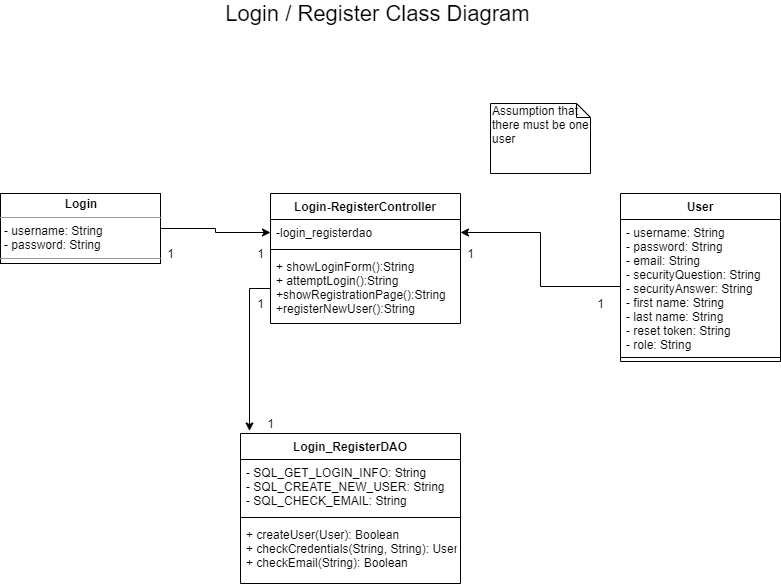

The diagram above was exported from draw.io. Its source (the exported page's mxGraphModel, read from the mxfile embedded in the PNG):
<mxGraphModel dx="1422" dy="737" grid="1" gridSize="10" guides="1" tooltips="1" connect="1" arrows="1" fold="1" page="1" pageScale="1" pageWidth="850" pageHeight="1100" math="0" shadow="0">
  <root>
    <mxCell id="0" />
    <mxCell id="1" parent="0" />
    <mxCell id="zm2jay5Eri4qZFY7AT9J-5" style="edgeStyle=orthogonalEdgeStyle;rounded=0;orthogonalLoop=1;jettySize=auto;html=1;exitX=1;exitY=0.5;exitDx=0;exitDy=0;entryX=0;entryY=0.5;entryDx=0;entryDy=0;" edge="1" parent="1" source="0zeQPHXF101xKiH3srZg-1" target="zm2jay5Eri4qZFY7AT9J-2">
      <mxGeometry relative="1" as="geometry">
        <Array as="points">
          <mxPoint x="275" y="315" />
          <mxPoint x="275" y="319" />
        </Array>
      </mxGeometry>
    </mxCell>
    <mxCell id="0zeQPHXF101xKiH3srZg-1" value="&lt;p style=&quot;margin: 0px ; margin-top: 4px ; text-align: center&quot;&gt;&lt;b&gt;Login&lt;/b&gt;&lt;/p&gt;&lt;hr size=&quot;1&quot;&gt;&lt;p style=&quot;margin: 0px ; margin-left: 4px&quot;&gt;- username: String&lt;/p&gt;&lt;p style=&quot;margin: 0px ; margin-left: 4px&quot;&gt;- password: String&lt;/p&gt;&lt;hr size=&quot;1&quot;&gt;&lt;p style=&quot;margin: 0px ; margin-left: 4px&quot;&gt;&lt;br&gt;&lt;/p&gt;" style="verticalAlign=top;align=left;overflow=fill;fontSize=12;fontFamily=Helvetica;html=1;" parent="1" vertex="1">
      <mxGeometry x="60" y="280" width="160" height="70" as="geometry" />
    </mxCell>
    <mxCell id="0zeQPHXF101xKiH3srZg-18" value="User" style="swimlane;fontStyle=1;align=center;verticalAlign=top;childLayout=stackLayout;horizontal=1;startSize=26;horizontalStack=0;resizeParent=1;resizeParentMax=0;resizeLast=0;collapsible=1;marginBottom=0;" parent="1" vertex="1">
      <mxGeometry x="680" y="280" width="160" height="168" as="geometry" />
    </mxCell>
    <mxCell id="0zeQPHXF101xKiH3srZg-19" value="- username: String&#10;- password: String &#10;- email: String&#10;- securityQuestion: String&#10;- securityAnswer: String &#10;- first name: String&#10;- last name: String&#10;- reset token: String&#10;- role: String" style="text;strokeColor=none;fillColor=none;align=left;verticalAlign=top;spacingLeft=4;spacingRight=4;overflow=hidden;rotatable=0;points=[[0,0.5],[1,0.5]];portConstraint=eastwest;" parent="0zeQPHXF101xKiH3srZg-18" vertex="1">
      <mxGeometry y="26" width="160" height="134" as="geometry" />
    </mxCell>
    <mxCell id="0zeQPHXF101xKiH3srZg-20" value="" style="line;strokeWidth=1;fillColor=none;align=left;verticalAlign=middle;spacingTop=-1;spacingLeft=3;spacingRight=3;rotatable=0;labelPosition=right;points=[];portConstraint=eastwest;" parent="0zeQPHXF101xKiH3srZg-18" vertex="1">
      <mxGeometry y="160" width="160" height="8" as="geometry" />
    </mxCell>
    <mxCell id="SmhIWSLaSL-sQueMK3JM-5" value="Login_RegisterDAO" style="swimlane;fontStyle=1;align=center;verticalAlign=top;childLayout=stackLayout;horizontal=1;startSize=26;horizontalStack=0;resizeParent=1;resizeParentMax=0;resizeLast=0;collapsible=1;marginBottom=0;" parent="1" vertex="1">
      <mxGeometry x="300" y="520" width="220" height="150" as="geometry" />
    </mxCell>
    <mxCell id="SmhIWSLaSL-sQueMK3JM-6" value="- SQL_GET_LOGIN_INFO: String&#10;- SQL_CREATE_NEW_USER: String&#10;- SQL_CHECK_EMAIL: String" style="text;strokeColor=none;fillColor=none;align=left;verticalAlign=top;spacingLeft=4;spacingRight=4;overflow=hidden;rotatable=0;points=[[0,0.5],[1,0.5]];portConstraint=eastwest;" parent="SmhIWSLaSL-sQueMK3JM-5" vertex="1">
      <mxGeometry y="26" width="220" height="54" as="geometry" />
    </mxCell>
    <mxCell id="SmhIWSLaSL-sQueMK3JM-7" value="" style="line;strokeWidth=1;fillColor=none;align=left;verticalAlign=middle;spacingTop=-1;spacingLeft=3;spacingRight=3;rotatable=0;labelPosition=right;points=[];portConstraint=eastwest;" parent="SmhIWSLaSL-sQueMK3JM-5" vertex="1">
      <mxGeometry y="80" width="220" height="8" as="geometry" />
    </mxCell>
    <mxCell id="SmhIWSLaSL-sQueMK3JM-8" value="+ createUser(User): Boolean&#10;+ checkCredentials(String, String): User&#10;+ checkEmail(String): Boolean" style="text;strokeColor=none;fillColor=none;align=left;verticalAlign=top;spacingLeft=4;spacingRight=4;overflow=hidden;rotatable=0;points=[[0,0.5],[1,0.5]];portConstraint=eastwest;" parent="SmhIWSLaSL-sQueMK3JM-5" vertex="1">
      <mxGeometry y="88" width="220" height="62" as="geometry" />
    </mxCell>
    <mxCell id="SmhIWSLaSL-sQueMK3JM-16" value="&lt;font style=&quot;font-size: 22px&quot;&gt;Login / Register Class Diagram&amp;nbsp;&lt;/font&gt;" style="text;html=1;align=center;verticalAlign=middle;resizable=0;points=[];autosize=1;" parent="1" vertex="1">
      <mxGeometry x="275" y="90" width="330" height="20" as="geometry" />
    </mxCell>
    <mxCell id="zm2jay5Eri4qZFY7AT9J-1" value="Login-RegisterController" style="swimlane;fontStyle=1;align=center;verticalAlign=top;childLayout=stackLayout;horizontal=1;startSize=26;horizontalStack=0;resizeParent=1;resizeParentMax=0;resizeLast=0;collapsible=1;marginBottom=0;" vertex="1" parent="1">
      <mxGeometry x="330" y="280" width="190" height="130" as="geometry" />
    </mxCell>
    <mxCell id="zm2jay5Eri4qZFY7AT9J-2" value="-login_registerdao" style="text;strokeColor=none;fillColor=none;align=left;verticalAlign=top;spacingLeft=4;spacingRight=4;overflow=hidden;rotatable=0;points=[[0,0.5],[1,0.5]];portConstraint=eastwest;" vertex="1" parent="zm2jay5Eri4qZFY7AT9J-1">
      <mxGeometry y="26" width="190" height="26" as="geometry" />
    </mxCell>
    <mxCell id="zm2jay5Eri4qZFY7AT9J-3" value="" style="line;strokeWidth=1;fillColor=none;align=left;verticalAlign=middle;spacingTop=-1;spacingLeft=3;spacingRight=3;rotatable=0;labelPosition=right;points=[];portConstraint=eastwest;" vertex="1" parent="zm2jay5Eri4qZFY7AT9J-1">
      <mxGeometry y="52" width="190" height="8" as="geometry" />
    </mxCell>
    <mxCell id="zm2jay5Eri4qZFY7AT9J-4" value="+ showLoginForm():String&#10;+ attemptLogin():String&#10;+showRegistrationPage():String&#10;+registerNewUser():String" style="text;strokeColor=none;fillColor=none;align=left;verticalAlign=top;spacingLeft=4;spacingRight=4;overflow=hidden;rotatable=0;points=[[0,0.5],[1,0.5]];portConstraint=eastwest;" vertex="1" parent="zm2jay5Eri4qZFY7AT9J-1">
      <mxGeometry y="60" width="190" height="70" as="geometry" />
    </mxCell>
    <mxCell id="zm2jay5Eri4qZFY7AT9J-6" style="edgeStyle=orthogonalEdgeStyle;rounded=0;orthogonalLoop=1;jettySize=auto;html=1;exitX=0;exitY=0.5;exitDx=0;exitDy=0;entryX=1;entryY=0.5;entryDx=0;entryDy=0;" edge="1" parent="1" source="0zeQPHXF101xKiH3srZg-19" target="zm2jay5Eri4qZFY7AT9J-2">
      <mxGeometry relative="1" as="geometry" />
    </mxCell>
    <mxCell id="zm2jay5Eri4qZFY7AT9J-7" style="edgeStyle=orthogonalEdgeStyle;rounded=0;orthogonalLoop=1;jettySize=auto;html=1;exitX=0;exitY=0.5;exitDx=0;exitDy=0;entryX=0.041;entryY=-0.017;entryDx=0;entryDy=0;entryPerimeter=0;" edge="1" parent="1" source="zm2jay5Eri4qZFY7AT9J-4" target="SmhIWSLaSL-sQueMK3JM-5">
      <mxGeometry relative="1" as="geometry" />
    </mxCell>
    <mxCell id="zm2jay5Eri4qZFY7AT9J-8" value="1" style="text;html=1;align=center;verticalAlign=middle;resizable=0;points=[];autosize=1;" vertex="1" parent="1">
      <mxGeometry x="650" y="380" width="20" height="20" as="geometry" />
    </mxCell>
    <mxCell id="zm2jay5Eri4qZFY7AT9J-9" value="1" style="text;html=1;align=center;verticalAlign=middle;resizable=0;points=[];autosize=1;" vertex="1" parent="1">
      <mxGeometry x="520" y="330" width="20" height="20" as="geometry" />
    </mxCell>
    <mxCell id="zm2jay5Eri4qZFY7AT9J-10" value="1" style="text;html=1;align=center;verticalAlign=middle;resizable=0;points=[];autosize=1;" vertex="1" parent="1">
      <mxGeometry x="220" y="330" width="20" height="20" as="geometry" />
    </mxCell>
    <mxCell id="zm2jay5Eri4qZFY7AT9J-11" value="1" style="text;html=1;align=center;verticalAlign=middle;resizable=0;points=[];autosize=1;" vertex="1" parent="1">
      <mxGeometry x="310" y="330" width="20" height="20" as="geometry" />
    </mxCell>
    <mxCell id="zm2jay5Eri4qZFY7AT9J-12" value="1" style="text;html=1;align=center;verticalAlign=middle;resizable=0;points=[];autosize=1;" vertex="1" parent="1">
      <mxGeometry x="320" y="500" width="20" height="20" as="geometry" />
    </mxCell>
    <mxCell id="zm2jay5Eri4qZFY7AT9J-13" value="1" style="text;html=1;align=center;verticalAlign=middle;resizable=0;points=[];autosize=1;" vertex="1" parent="1">
      <mxGeometry x="310" y="380" width="20" height="20" as="geometry" />
    </mxCell>
    <mxCell id="zm2jay5Eri4qZFY7AT9J-14" value="Assumption that there must be one user" style="shape=note;whiteSpace=wrap;html=1;size=14;verticalAlign=top;align=left;spacingTop=-6;" vertex="1" parent="1">
      <mxGeometry x="550" y="190" width="100" height="70" as="geometry" />
    </mxCell>
  </root>
</mxGraphModel>